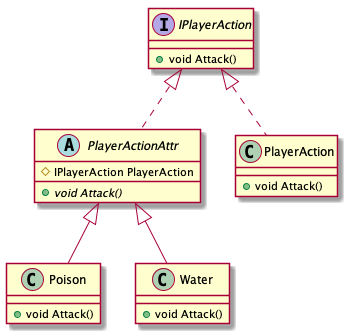

The diagram above was rendered by PlantUML. Its source (embedded in the PNG):
@startuml
interface IPlayerAction {
    + void Attack()
}

class PlayerAction {
    + void Attack()
}

abstract class PlayerActionAttr {
    # IPlayerAction PlayerAction
    + {abstract} void Attack()
}

class Poison {
    + void Attack()
}

class Water {
    + void Attack()
}

PlayerAction .up.|> IPlayerAction
PlayerActionAttr .up.|> IPlayerAction
Poison -up-|> PlayerActionAttr
Water -up-|> PlayerActionAttr

@enduml